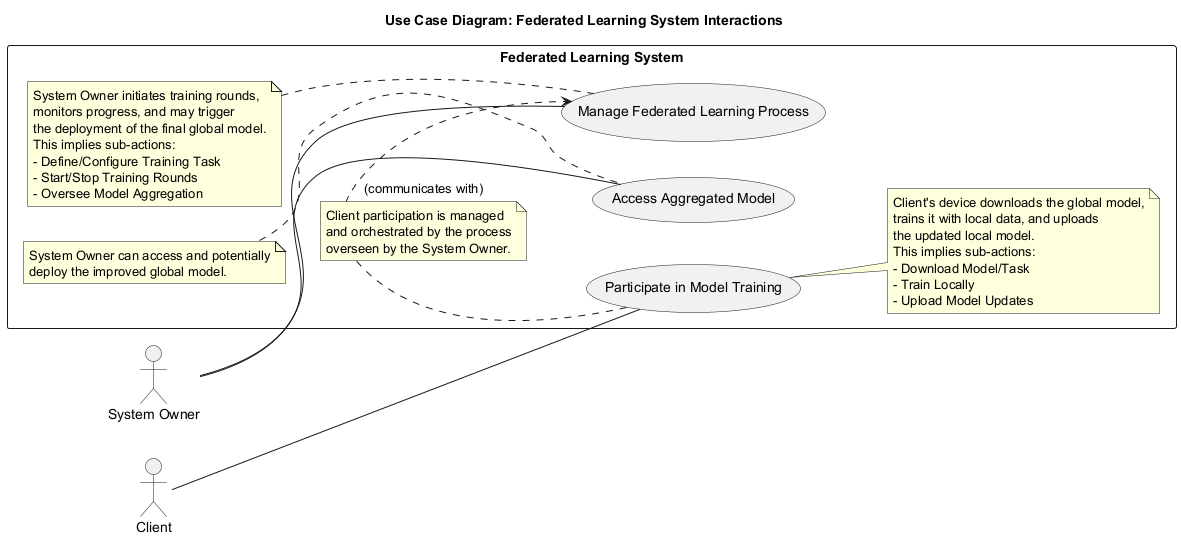

The diagram above was rendered by PlantUML. Its source (embedded in the PNG):
@startuml
title Use Case Diagram: Federated Learning System Interactions

left to right direction

actor Client
actor "System Owner" as SO

rectangle "Federated Learning System" as FLS {
  usecase "Participate in Model Training" as UC1
  note right of UC1
    Client's device downloads the global model,
    trains it with local data, and uploads
    the updated local model.
    This implies sub-actions:
    - Download Model/Task
    - Train Locally
    - Upload Model Updates
  end note

  usecase "Manage Federated Learning Process" as UC2
  note left of UC2
    System Owner initiates training rounds,
    monitors progress, and may trigger
    the deployment of the final global model.
    This implies sub-actions:
    - Define/Configure Training Task
    - Start/Stop Training Rounds
    - Oversee Model Aggregation
  end note

  usecase "Access Aggregated Model" as UC3
  note left of UC3
    System Owner can access and potentially
    deploy the improved global model.
  end note
}

Client -- UC1
SO -- UC2
SO -- UC3

UC1 .> UC2 : (communicates with)
note bottom on link
  Client participation is managed
  and orchestrated by the process
  overseen by the System Owner.
end note

@enduml